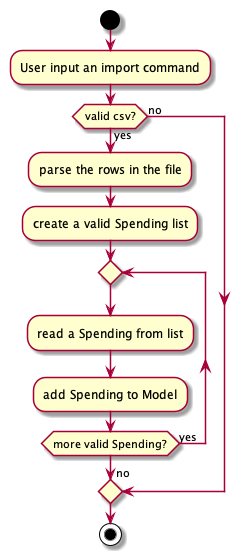

The diagram above was rendered by PlantUML. Its source (embedded in the PNG):
@startuml
start
:User input an import command;
if (valid csv?) then (yes)
:parse the rows in the file;
:create a valid Spending list;
repeat
  :read a Spending from list;
  :add Spending to Model;
repeat while (more valid Spending?) is (yes)
->no;
else (no)
endif
stop
@enduml